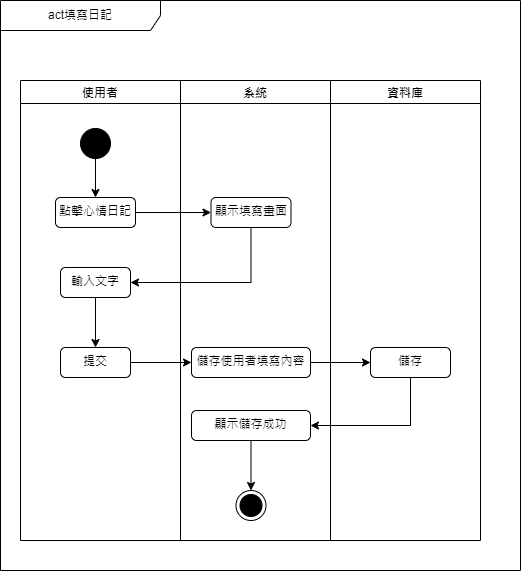

The diagram above was exported from draw.io. Its source (the exported page's mxGraphModel, read from the mxfile embedded in the PNG):
<mxGraphModel dx="794" dy="1631" grid="1" gridSize="10" guides="1" tooltips="1" connect="1" arrows="1" fold="1" page="1" pageScale="1" pageWidth="827" pageHeight="1169" math="0" shadow="0">
  <root>
    <mxCell id="0" />
    <mxCell id="1" parent="0" />
    <mxCell id="zzc5oVkqhB8dNAEk-YS4-1" value="act填寫日記" style="shape=umlFrame;whiteSpace=wrap;html=1;pointerEvents=0;recursiveResize=0;container=1;collapsible=0;width=160;" parent="1" vertex="1">
      <mxGeometry x="130" y="-70" width="520" height="570" as="geometry" />
    </mxCell>
    <mxCell id="zzc5oVkqhB8dNAEk-YS4-2" value="使用者" style="swimlane;" parent="zzc5oVkqhB8dNAEk-YS4-1" vertex="1">
      <mxGeometry x="20" y="80" width="160" height="460" as="geometry" />
    </mxCell>
    <mxCell id="zzc5oVkqhB8dNAEk-YS4-3" style="edgeStyle=orthogonalEdgeStyle;rounded=0;orthogonalLoop=1;jettySize=auto;html=1;exitX=0.5;exitY=1;exitDx=0;exitDy=0;entryX=0.5;entryY=0;entryDx=0;entryDy=0;" parent="zzc5oVkqhB8dNAEk-YS4-2" source="zzc5oVkqhB8dNAEk-YS4-4" target="zzc5oVkqhB8dNAEk-YS4-5" edge="1">
      <mxGeometry relative="1" as="geometry" />
    </mxCell>
    <mxCell id="zzc5oVkqhB8dNAEk-YS4-4" value="" style="ellipse;fillColor=strokeColor;html=1;" parent="zzc5oVkqhB8dNAEk-YS4-2" vertex="1">
      <mxGeometry x="60" y="48" width="30" height="30" as="geometry" />
    </mxCell>
    <mxCell id="zzc5oVkqhB8dNAEk-YS4-5" value="點擊心情日記" style="html=1;align=center;verticalAlign=top;rounded=1;absoluteArcSize=1;arcSize=10;dashed=0;whiteSpace=wrap;" parent="zzc5oVkqhB8dNAEk-YS4-2" vertex="1">
      <mxGeometry x="35" y="117" width="80" height="30" as="geometry" />
    </mxCell>
    <mxCell id="zzc5oVkqhB8dNAEk-YS4-21" style="edgeStyle=orthogonalEdgeStyle;rounded=0;orthogonalLoop=1;jettySize=auto;html=1;exitX=0.5;exitY=1;exitDx=0;exitDy=0;entryX=0.5;entryY=0;entryDx=0;entryDy=0;" parent="zzc5oVkqhB8dNAEk-YS4-2" source="zzc5oVkqhB8dNAEk-YS4-7" target="zzc5oVkqhB8dNAEk-YS4-9" edge="1">
      <mxGeometry relative="1" as="geometry" />
    </mxCell>
    <mxCell id="zzc5oVkqhB8dNAEk-YS4-7" value="輸入文字" style="html=1;align=center;verticalAlign=top;rounded=1;absoluteArcSize=1;arcSize=10;dashed=0;whiteSpace=wrap;" parent="zzc5oVkqhB8dNAEk-YS4-2" vertex="1">
      <mxGeometry x="40" y="187" width="70" height="30" as="geometry" />
    </mxCell>
    <mxCell id="zzc5oVkqhB8dNAEk-YS4-9" value="提交" style="html=1;align=center;verticalAlign=top;rounded=1;absoluteArcSize=1;arcSize=10;dashed=0;whiteSpace=wrap;" parent="zzc5oVkqhB8dNAEk-YS4-2" vertex="1">
      <mxGeometry x="40" y="267" width="70" height="30" as="geometry" />
    </mxCell>
    <mxCell id="zzc5oVkqhB8dNAEk-YS4-10" value="系統" style="swimlane;" parent="zzc5oVkqhB8dNAEk-YS4-1" vertex="1">
      <mxGeometry x="180" y="80" width="150" height="460" as="geometry" />
    </mxCell>
    <mxCell id="zzc5oVkqhB8dNAEk-YS4-11" value="顯示填寫畫面" style="html=1;align=center;verticalAlign=top;rounded=1;absoluteArcSize=1;arcSize=10;dashed=0;whiteSpace=wrap;" parent="zzc5oVkqhB8dNAEk-YS4-10" vertex="1">
      <mxGeometry x="30.5" y="117" width="80" height="30" as="geometry" />
    </mxCell>
    <mxCell id="zzc5oVkqhB8dNAEk-YS4-14" value="儲存使用者填寫內容" style="html=1;align=center;verticalAlign=top;rounded=1;absoluteArcSize=1;arcSize=10;dashed=0;whiteSpace=wrap;" parent="zzc5oVkqhB8dNAEk-YS4-10" vertex="1">
      <mxGeometry x="11" y="267" width="119" height="30" as="geometry" />
    </mxCell>
    <mxCell id="zzc5oVkqhB8dNAEk-YS4-15" value="" style="ellipse;html=1;shape=endState;fillColor=strokeColor;" parent="zzc5oVkqhB8dNAEk-YS4-10" vertex="1">
      <mxGeometry x="55.5" y="410" width="30" height="30" as="geometry" />
    </mxCell>
    <mxCell id="Dr9crnmKKqHix0JAkfV9-2" style="edgeStyle=orthogonalEdgeStyle;rounded=0;orthogonalLoop=1;jettySize=auto;html=1;entryX=0.5;entryY=0;entryDx=0;entryDy=0;" parent="zzc5oVkqhB8dNAEk-YS4-10" source="Dr9crnmKKqHix0JAkfV9-1" target="zzc5oVkqhB8dNAEk-YS4-15" edge="1">
      <mxGeometry relative="1" as="geometry" />
    </mxCell>
    <mxCell id="Dr9crnmKKqHix0JAkfV9-1" value="顯示儲存成功" style="html=1;align=center;verticalAlign=top;rounded=1;absoluteArcSize=1;arcSize=10;dashed=0;whiteSpace=wrap;" parent="zzc5oVkqhB8dNAEk-YS4-10" vertex="1">
      <mxGeometry x="11" y="330" width="119" height="30" as="geometry" />
    </mxCell>
    <mxCell id="zzc5oVkqhB8dNAEk-YS4-16" style="edgeStyle=orthogonalEdgeStyle;rounded=0;orthogonalLoop=1;jettySize=auto;html=1;exitX=1;exitY=0.5;exitDx=0;exitDy=0;entryX=0;entryY=0.5;entryDx=0;entryDy=0;" parent="zzc5oVkqhB8dNAEk-YS4-1" source="zzc5oVkqhB8dNAEk-YS4-5" target="zzc5oVkqhB8dNAEk-YS4-11" edge="1">
      <mxGeometry relative="1" as="geometry" />
    </mxCell>
    <mxCell id="zzc5oVkqhB8dNAEk-YS4-18" style="edgeStyle=orthogonalEdgeStyle;rounded=0;orthogonalLoop=1;jettySize=auto;html=1;exitX=0.5;exitY=1;exitDx=0;exitDy=0;entryX=1;entryY=0.5;entryDx=0;entryDy=0;" parent="zzc5oVkqhB8dNAEk-YS4-1" source="zzc5oVkqhB8dNAEk-YS4-11" target="zzc5oVkqhB8dNAEk-YS4-7" edge="1">
      <mxGeometry relative="1" as="geometry" />
    </mxCell>
    <mxCell id="zzc5oVkqhB8dNAEk-YS4-20" style="edgeStyle=orthogonalEdgeStyle;rounded=0;orthogonalLoop=1;jettySize=auto;html=1;exitX=1;exitY=0.5;exitDx=0;exitDy=0;entryX=0;entryY=0.5;entryDx=0;entryDy=0;" parent="zzc5oVkqhB8dNAEk-YS4-1" source="zzc5oVkqhB8dNAEk-YS4-9" target="zzc5oVkqhB8dNAEk-YS4-14" edge="1">
      <mxGeometry relative="1" as="geometry">
        <Array as="points" />
      </mxGeometry>
    </mxCell>
    <mxCell id="-u6RQoj48oE6CWZqvQkn-1" value="資料庫" style="swimlane;" parent="zzc5oVkqhB8dNAEk-YS4-1" vertex="1">
      <mxGeometry x="330" y="80" width="150" height="460" as="geometry" />
    </mxCell>
    <mxCell id="-u6RQoj48oE6CWZqvQkn-4" value="儲存" style="html=1;align=center;verticalAlign=top;rounded=1;absoluteArcSize=1;arcSize=10;dashed=0;whiteSpace=wrap;" parent="-u6RQoj48oE6CWZqvQkn-1" vertex="1">
      <mxGeometry x="40" y="267" width="80" height="30" as="geometry" />
    </mxCell>
    <mxCell id="-u6RQoj48oE6CWZqvQkn-6" style="edgeStyle=orthogonalEdgeStyle;rounded=0;orthogonalLoop=1;jettySize=auto;html=1;" parent="zzc5oVkqhB8dNAEk-YS4-1" source="zzc5oVkqhB8dNAEk-YS4-14" target="-u6RQoj48oE6CWZqvQkn-4" edge="1">
      <mxGeometry relative="1" as="geometry" />
    </mxCell>
    <mxCell id="-u6RQoj48oE6CWZqvQkn-7" style="edgeStyle=orthogonalEdgeStyle;rounded=0;orthogonalLoop=1;jettySize=auto;html=1;entryX=1;entryY=0.5;entryDx=0;entryDy=0;" parent="zzc5oVkqhB8dNAEk-YS4-1" source="-u6RQoj48oE6CWZqvQkn-4" target="Dr9crnmKKqHix0JAkfV9-1" edge="1">
      <mxGeometry relative="1" as="geometry">
        <Array as="points">
          <mxPoint x="410" y="425" />
        </Array>
      </mxGeometry>
    </mxCell>
  </root>
</mxGraphModel>